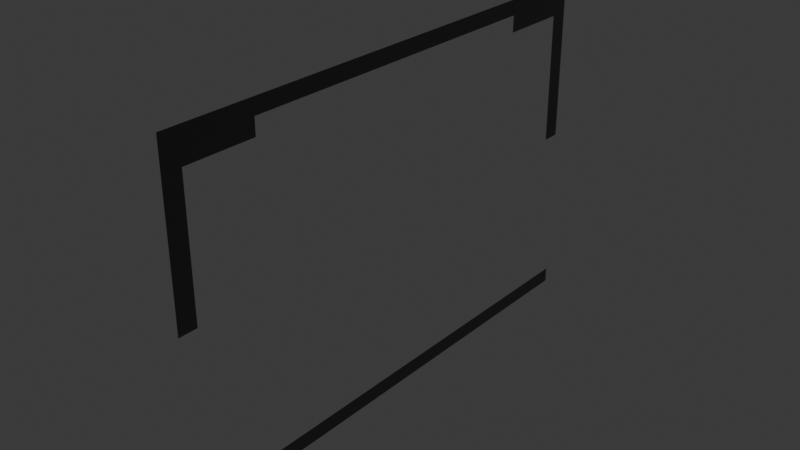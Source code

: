 # Source: elevator_shaft_silhouette.blend  (saved by Blender 4.0.36; exported with 4.5.12 LTS)
import bpy
from mathutils import Matrix  # noqa: F401  (used for matrix-valued properties, if any)

bpy.ops.wm.read_factory_settings(use_empty=True)
scene = bpy.context.scene
scene.name = 'Scene'

# ---- collections
col_collection = bpy.data.collections.new('Collection'); scene.collection.children.link(col_collection)

# ---- materials (node trees are filled in below, after node groups)
mat_silhouette_001 = bpy.data.materials.new('Silhouette.001')
mat_silhouette_001.use_transparent_shadow = False

# ---- material node trees
mat_silhouette_001.use_nodes = True; mat_silhouette_001.node_tree.nodes.clear()
_N = mat_silhouette_001.node_tree.nodes; _L = mat_silhouette_001.node_tree.links
n0 = _N.new('ShaderNodeBsdfPrincipled'); n0.name = 'Principled BSDF'; n0.location = (10, 300)
n0.distribution = 'GGX'
n0.subsurface_method = 'RANDOM_WALK_SKIN'
n0.inputs[0].default_value = (0.0, 0.0, 0.0, 1.0)
n0.inputs[2].default_value = 1.0
n0.inputs[3].default_value = 1.45
n0.inputs[27].default_value = (0.0, 0.0, 0.0, 1.0)
n0.inputs[28].default_value = 1.0
n1 = _N.new('ShaderNodeOutputMaterial'); n1.name = 'Material Output'; n1.location = (300, 300)
_L.new(n0.outputs[0], n1.inputs[0])
n1.is_active_output = True

# ---- world
world_world = bpy.data.worlds.new('World'); scene.world = world_world
world_world.use_nodes = True; world_world.node_tree.nodes.clear()
_N = world_world.node_tree.nodes; _L = world_world.node_tree.links
n0 = _N.new('ShaderNodeOutputWorld'); n0.name = 'World Output'; n0.location = (300, 300)
n1 = _N.new('ShaderNodeBackground'); n1.name = 'Background'; n1.location = (10, 300)
n1.inputs[0].default_value = (0.05088, 0.05088, 0.05088, 1.0)
_L.new(n1.outputs[0], n0.inputs[0])
n0.is_active_output = True
world_world.color = (0.05088, 0.05088, 0.05088)
world_world.use_sun_shadow = False
world_world.sun_shadow_jitter_overblur = 0.0

# ---- meshes
me_plane_001 = bpy.data.meshes.new('Plane.001')
me_plane_001.from_pydata([(-2.0, 0.0, 0.0), (-2.0, 0.0, -2.0), (-2.0, 3.0, 0.0), (-2.0, 2.89, 0.0), (-2.0, 0.11, 0.0), (-2.0, 0.11, -0.9626), (-2.0, 0.0, -0.9626), (-2.0, 0.0, -1.91), (-2.0, 2.89, -0.9626), (-2.0, 3.0, -0.9626), (-2.0, 3.0, -2.0), (-2.0, 3.0, -1.91), (-2.0, 2.89, -0.1875), (-2.0, 0.11, -0.1875), (-2.0, 0.5236, -0.1875), (-2.0, 0.5236, 0.0), (-2.0, 2.476, 0.0), (-2.0, 2.476, -0.1875), (-2.0, 0.5236, -0.0903), (-2.0, 2.476, -0.0903)], [], [(5, 13, 4, 0, 6), (2, 3, 12, 8, 9), (7, 11, 10, 1), (4, 13, 14, 18, 15), (12, 3, 16, 19, 17), (19, 16, 15, 18)])
_uv = me_plane_001.uv_layers.new(name='UVMap')
_uv.uv.foreach_set('vector', [0.4036, 0.02129, 0.1043, 0.02129, 0.03193, 0.02129, 0.0, 0.0, 0.4063, 0.0, 0.0, 1.0, 0.03193, 0.9787, 0.1043, 0.9787, 0.4036, 0.9787, 0.4063, 1.0, 0.0, 0.0, 0.0, 0.0, 0.0, 0.0, 0.0, 0.0, 0.03193, 0.02129, 0.1043, 0.02129, 0.1043, 0.02129, 0.06679, 0.02129, 0.03193, 0.02129, 0.1043, 0.9787, 0.03193, 0.9787, 0.03193, 0.9787, 0.06679, 0.9787, 0.1043, 0.9787, 0.06679, 0.9787, 0.03193, 0.9787, 0.03193, 0.02129, 0.06679, 0.02129])
me_plane_001.materials.append(mat_silhouette_001)
me_plane_001.update()

# ---- objects
ob_silhouette_r1 = bpy.data.objects.new('Silhouette r1', me_plane_001)

# ---- transforms, parenting, visibility, modifiers, constraints
ob_silhouette_r1.location = (0.0, 0.0, 0.0)

# ---- collection membership
col_collection.objects.link(ob_silhouette_r1)

# ---- scene / render settings (as saved in the file)
scene.frame_start = 1; scene.frame_end = 250; scene.frame_set(1)
scene.render.engine = 'BLENDER_EEVEE_NEXT'
scene.cycles.sampling_pattern = 'TABULATED_SOBOL'
bpy.context.view_layer.update()

# ---- added for rendering (the .blend has no active camera and no usable light): camera, sun
cam_auto = bpy.data.cameras.new('AutoCamera')
cam_auto.lens = 50.0
cam_auto.sensor_width = 36.0
cam_auto.clip_end = 1000.0
ob_auto_camera = bpy.data.objects.new('AutoCamera', cam_auto)
scene.collection.objects.link(ob_auto_camera)
ob_auto_camera.location = (1.33594, -2.50313, 1.66876)
ob_auto_camera.rotation_euler = (1.09748, -7.21219e-08, 0.694738)
scene.camera = ob_auto_camera
light_auto_sun = bpy.data.lights.new('AutoSun', 'SUN')
light_auto_sun.energy = 3.0
light_auto_sun.angle = 0.0523599
ob_auto_sun = bpy.data.objects.new('AutoSun', light_auto_sun)
scene.collection.objects.link(ob_auto_sun)
ob_auto_sun.rotation_euler = (0.872665, 0.174533, 0.523599)
bpy.context.view_layer.update()

